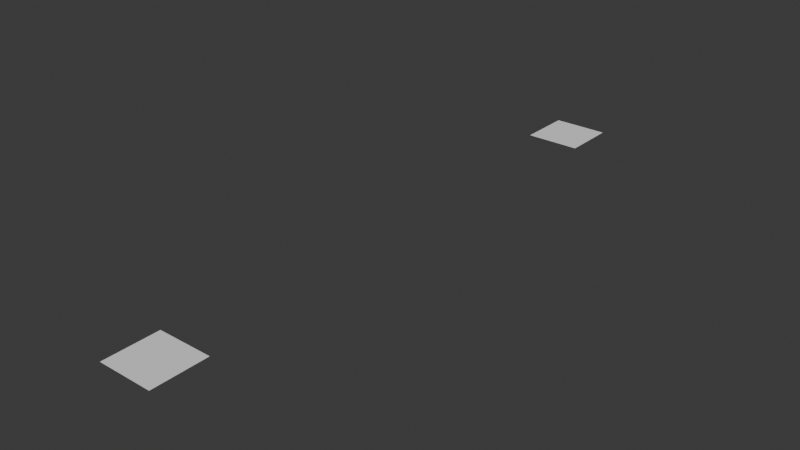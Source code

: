 # Source: split_string.blend  (saved by Blender 5.2.3; exported with 4.5.12 LTS)
import bpy
from mathutils import Matrix  # noqa: F401  (used for matrix-valued properties, if any)

bpy.ops.wm.read_factory_settings(use_empty=True)
scene = bpy.context.scene
scene.name = 'Scene'

# ---- materials (node trees are filled in below, after node groups)
mat_material = bpy.data.materials.new('Material')
mat_material.alpha_threshold = 0.0
mat_material.use_backface_culling_lightprobe_volume = False
mat_material.roughness = 0.5
mat_material.line_color = (0.0, 0.0, 0.0, 1.0)

# ---- node groups
ng_geometry_nodes = bpy.data.node_groups.new('Geometry Nodes', 'GeometryNodeTree')
_s = ng_geometry_nodes.interface.new_socket(name='Geometry', in_out='OUTPUT', socket_type='NodeSocketGeometry')
_s = ng_geometry_nodes.interface.new_socket(name='Geometry', in_out='INPUT', socket_type='NodeSocketGeometry')
ng_geometry_nodes.is_modifier = True
_N = ng_geometry_nodes.nodes; _L = ng_geometry_nodes.links
n0 = _N.new('NodeGroupOutput'); n0.name = 'Group Output'; n0.location = (840, 0)
n1 = _N.new('NodeUndefined'); n1.name = 'Split String'; n1.location = (-600, -60)
n1.inputs[0].default_value = 'a,b3,,c'
n1.inputs[1].default_value = ','
n2 = _N.new('FunctionNodeCompare'); n2.name = 'Compare'; n2.location = (-420, -100)
n2.operation = 'EQUAL'
n2.data_type = 'STRING'
n3 = _N.new('GeometryNodeInputIndex'); n3.name = 'Index'; n3.location = (-760, -240)
n4 = _N.new('GeometryNodeIndexSwitch'); n4.name = 'Index Switch'; n4.location = (-600, -180)
n4.index_switch_items.clear()
_it = n4.index_switch_items.new()
_it = n4.index_switch_items.new()
_it = n4.index_switch_items.new()
_it = n4.index_switch_items.new()
n4.data_type = 'STRING'
n4.inputs[1].default_value = 'a'
n4.inputs[2].default_value = 'b3'
n4.inputs[3].default_value = ''
n4.inputs[4].default_value = 'c'
n5 = _N.new('GeometryNodeStoreNamedAttribute'); n5.name = 'Store Named Attribute'; n5.location = (-40, 40)
n5.data_type = 'BOOLEAN'
n5.inputs[2].default_value = 'comma_separated'
n6 = _N.new('NodeUndefined'); n6.name = 'Get List Item'; n6.location = (-240, -100)
n7 = _N.new('GeometryNodeInputIndex'); n7.name = 'Index.001'; n7.location = (-240, -240)
n8 = _N.new('NodeUndefined'); n8.name = 'Split String.001'; n8.location = (120, -160)
n8.inputs[0].default_value = 'a,b,c'
n8.inputs[1].default_value = ''
n9 = _N.new('NodeUndefined'); n9.name = 'Get List Item.001'; n9.location = (280, -160)
n9.inputs[1].default_value = 0
n10 = _N.new('FunctionNodeCompare'); n10.name = 'Compare.001'; n10.location = (440, -160)
n10.operation = 'EQUAL'
n10.data_type = 'STRING'
n10.inputs[9].default_value = 'a,b,c'
n11 = _N.new('GeometryNodeStoreNamedAttribute'); n11.name = 'Store Named Attribute.001'; n11.location = (620, 60)
n11.data_type = 'BOOLEAN'
n11.inputs[2].default_value = 'no_separator'
n12 = _N.new('GeometryNodeMeshGrid'); n12.name = 'Grid'; n12.location = (-240, 80)
_L.new(n11.outputs[0], n0.inputs[0])
_L.new(n3.outputs[0], n4.inputs[0])
_L.new(n4.outputs[0], n2.inputs[9])
_L.new(n1.outputs[0], n2.inputs[8])
_L.new(n2.outputs[0], n6.inputs[0])
_L.new(n7.outputs[0], n6.inputs[1])
_L.new(n6.outputs[0], n5.inputs[3])
_L.new(n8.outputs[0], n9.inputs[0])
_L.new(n9.outputs[0], n10.inputs[8])
_L.new(n5.outputs[0], n11.inputs[0])
_L.new(n10.outputs[0], n11.inputs[3])
_L.new(n12.outputs[0], n5.inputs[0])
n0.is_active_output = True

# ---- material node trees
mat_material.use_nodes = True; mat_material.node_tree.nodes.clear()
_N = mat_material.node_tree.nodes; _L = mat_material.node_tree.links
n0 = _N.new('ShaderNodeOutputMaterial'); n0.name = 'Material Output'; n0.location = (200, 100)
n1 = _N.new('ShaderNodeBsdfPrincipled'); n1.name = 'Principled BSDF'; n1.location = (-200, 100)
_L.new(n1.outputs[0], n0.inputs[0])
n0.is_active_output = True

# ---- world
world_world = bpy.data.worlds.new('World'); scene.world = world_world
world_world.use_nodes = True; world_world.node_tree.nodes.clear()
_N = world_world.node_tree.nodes; _L = world_world.node_tree.links
n0 = _N.new('ShaderNodeOutputWorld'); n0.name = 'World Output'; n0.location = (200, 100)
n1 = _N.new('ShaderNodeBackground'); n1.name = 'Background'; n1.location = (-200, 100)
n1.inputs[0].default_value = (0.05088, 0.05088, 0.05088, 1.0)
_L.new(n1.outputs[0], n0.inputs[0])
n0.is_active_output = True
world_world.color = (0.05088, 0.05088, 0.05088)
world_world.sun_shadow_jitter_overblur = 0.0

# ---- meshes
me_cube = bpy.data.meshes.new('Cube')
me_cube.from_pydata([(1.0, 1.0, 1.0), (1.0, 1.0, -1.0), (1.0, -1.0, 1.0), (1.0, -1.0, -1.0), (-1.0, 1.0, 1.0), (-1.0, 1.0, -1.0), (-1.0, -1.0, 1.0), (-1.0, -1.0, -1.0)], [], [(0, 4, 6, 2), (3, 2, 6, 7), (7, 6, 4, 5), (5, 1, 3, 7), (1, 0, 2, 3), (5, 4, 0, 1)])
_uv = me_cube.uv_layers.new(name='UVMap')
_uv.uv.foreach_set('vector', [0.625, 0.5, 0.875, 0.5, 0.875, 0.75, 0.625, 0.75, 0.375, 0.75, 0.625, 0.75, 0.625, 1.0, 0.375, 1.0, 0.375, 0.0, 0.625, 0.0, 0.625, 0.25, 0.375, 0.25, 0.125, 0.5, 0.375, 0.5, 0.375, 0.75, 0.125, 0.75, 0.375, 0.5, 0.625, 0.5, 0.625, 0.75, 0.375, 0.75, 0.375, 0.25, 0.625, 0.25, 0.625, 0.5, 0.375, 0.5])
me_cube.materials.append(mat_material)
me_cube.use_mirror_vertex_groups = False
me_cube.update()
me_cube_002 = bpy.data.meshes.new('Cube.002')
me_cube_002.from_pydata([(-0.5, -0.5, 0.0), (-0.5, 0.0, 0.0), (-0.5, 0.5, 0.0), (0.0, -0.5, 0.0), (0.0, 0.0, 0.0), (0.0, 0.5, 0.0), (0.5, -0.5, 0.0), (0.5, 0.0, 0.0), (0.5, 0.5, 0.0)], [], [(0, 3, 4, 1), (1, 4, 5, 2), (3, 6, 7, 4), (4, 7, 8, 5)])
me_cube_002.materials.append(None)
me_cube_002.update()

# ---- objects
ob_test_object = bpy.data.objects.new('test_object', me_cube)
ob_expected_object = bpy.data.objects.new('expected_object', me_cube_002)

# ---- transforms, parenting, visibility, modifiers, constraints
ob_test_object.location = (0.0, 0.0, 0.0)
ob_test_object.lock_rotations_4d = False
ob_test_object.empty_display_type = 'ARROWS'
ob_test_object.lineart.crease_threshold = 0.0
_m = ob_test_object.modifiers.new('GeometryNodes', 'NODES')
_m.node_group = ng_geometry_nodes
ob_expected_object.location = (0.0, 10.0, 0.0)
ob_expected_object.lock_rotations_4d = False
ob_expected_object.empty_display_type = 'ARROWS'
ob_expected_object.lineart.crease_threshold = 0.0

# ---- collection membership
scene.collection.objects.link(ob_test_object)
scene.collection.objects.link(ob_expected_object)

# ---- scene / render settings (as saved in the file)
scene.frame_start = 1; scene.frame_end = 250; scene.frame_set(1)
scene.render.engine = 'BLENDER_EEVEE_NEXT'
scene.render.bake_bias = 0.0
scene.render.bake_samples = 0
scene.cycles.sampling_pattern = 'TABULATED_SOBOL'
scene.eevee.use_volume_custom_range = False
bpy.context.view_layer.update()

# ---- added for rendering (the .blend has no active camera and no usable light): camera, sun
cam_auto = bpy.data.cameras.new('AutoCamera')
cam_auto.lens = 50.0
cam_auto.sensor_width = 36.0
cam_auto.clip_end = 1000.0
ob_auto_camera = bpy.data.objects.new('AutoCamera', cam_auto)
scene.collection.objects.link(ob_auto_camera)
ob_auto_camera.location = (10.2194, -7.26333, 8.17555)
ob_auto_camera.rotation_euler = (1.09748, -7.21219e-08, 0.694738)
scene.camera = ob_auto_camera
light_auto_sun = bpy.data.lights.new('AutoSun', 'SUN')
light_auto_sun.energy = 3.0
light_auto_sun.angle = 0.0523599
ob_auto_sun = bpy.data.objects.new('AutoSun', light_auto_sun)
scene.collection.objects.link(ob_auto_sun)
ob_auto_sun.rotation_euler = (0.872665, 0.174533, 0.523599)
bpy.context.view_layer.update()
